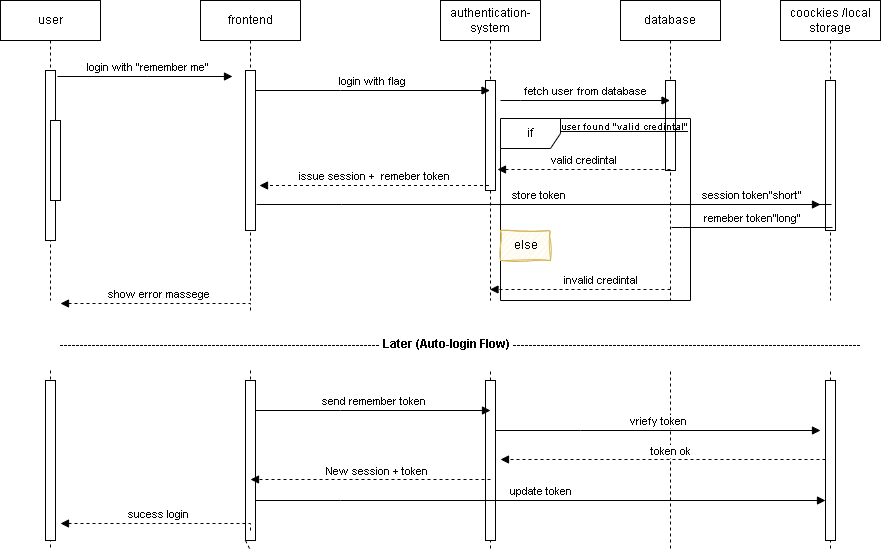

The diagram above was exported from draw.io. Its source (the exported page's mxGraphModel, read from the mxfile embedded in the PNG):
<mxGraphModel dx="1042" dy="527" grid="1" gridSize="10" guides="1" tooltips="1" connect="1" arrows="1" fold="1" page="1" pageScale="1" pageWidth="850" pageHeight="1100" math="0" shadow="0">
  <root>
    <mxCell id="0" />
    <mxCell id="1" parent="0" />
    <mxCell id="aM9ryv3xv72pqoxQDRHE-1" value="user" style="shape=umlLifeline;perimeter=lifelinePerimeter;whiteSpace=wrap;html=1;container=0;dropTarget=0;collapsible=0;recursiveResize=0;outlineConnect=0;portConstraint=eastwest;newEdgeStyle={&quot;edgeStyle&quot;:&quot;elbowEdgeStyle&quot;,&quot;elbow&quot;:&quot;vertical&quot;,&quot;curved&quot;:0,&quot;rounded&quot;:0};" parent="1" vertex="1">
      <mxGeometry x="20" y="40" width="100" height="300" as="geometry" />
    </mxCell>
    <mxCell id="aM9ryv3xv72pqoxQDRHE-2" value="" style="html=1;points=[];perimeter=orthogonalPerimeter;outlineConnect=0;targetShapes=umlLifeline;portConstraint=eastwest;newEdgeStyle={&quot;edgeStyle&quot;:&quot;elbowEdgeStyle&quot;,&quot;elbow&quot;:&quot;vertical&quot;,&quot;curved&quot;:0,&quot;rounded&quot;:0};" parent="aM9ryv3xv72pqoxQDRHE-1" vertex="1">
      <mxGeometry x="45" y="70" width="10" height="170" as="geometry" />
    </mxCell>
    <mxCell id="aM9ryv3xv72pqoxQDRHE-4" value="" style="html=1;points=[];perimeter=orthogonalPerimeter;outlineConnect=0;targetShapes=umlLifeline;portConstraint=eastwest;newEdgeStyle={&quot;edgeStyle&quot;:&quot;elbowEdgeStyle&quot;,&quot;elbow&quot;:&quot;vertical&quot;,&quot;curved&quot;:0,&quot;rounded&quot;:0};" parent="aM9ryv3xv72pqoxQDRHE-1" vertex="1">
      <mxGeometry x="50" y="120" width="10" height="80" as="geometry" />
    </mxCell>
    <mxCell id="aM9ryv3xv72pqoxQDRHE-5" value="frontend" style="shape=umlLifeline;perimeter=lifelinePerimeter;whiteSpace=wrap;html=1;container=0;dropTarget=0;collapsible=0;recursiveResize=0;outlineConnect=0;portConstraint=eastwest;newEdgeStyle={&quot;edgeStyle&quot;:&quot;elbowEdgeStyle&quot;,&quot;elbow&quot;:&quot;vertical&quot;,&quot;curved&quot;:0,&quot;rounded&quot;:0};" parent="1" vertex="1">
      <mxGeometry x="220" y="40" width="100" height="300" as="geometry" />
    </mxCell>
    <mxCell id="aM9ryv3xv72pqoxQDRHE-6" value="" style="html=1;points=[];perimeter=orthogonalPerimeter;outlineConnect=0;targetShapes=umlLifeline;portConstraint=eastwest;newEdgeStyle={&quot;edgeStyle&quot;:&quot;elbowEdgeStyle&quot;,&quot;elbow&quot;:&quot;vertical&quot;,&quot;curved&quot;:0,&quot;rounded&quot;:0};" parent="aM9ryv3xv72pqoxQDRHE-5" vertex="1">
      <mxGeometry x="45" y="70" width="10" height="160" as="geometry" />
    </mxCell>
    <mxCell id="aM9ryv3xv72pqoxQDRHE-7" value="login with &quot;remember me&quot;" style="html=1;verticalAlign=bottom;endArrow=block;edgeStyle=elbowEdgeStyle;elbow=horizontal;curved=0;rounded=0;" parent="1" edge="1">
      <mxGeometry x="0.0286" relative="1" as="geometry">
        <mxPoint x="77" y="116" as="sourcePoint" />
        <Array as="points">
          <mxPoint x="167" y="116" />
        </Array>
        <mxPoint x="252" y="116" as="targetPoint" />
        <mxPoint as="offset" />
      </mxGeometry>
    </mxCell>
    <mxCell id="GLm22Hmm1IOUMf9ykwng-1" value="authentication-system" style="shape=umlLifeline;perimeter=lifelinePerimeter;whiteSpace=wrap;html=1;container=0;dropTarget=0;collapsible=0;recursiveResize=0;outlineConnect=0;portConstraint=eastwest;newEdgeStyle={&quot;edgeStyle&quot;:&quot;elbowEdgeStyle&quot;,&quot;elbow&quot;:&quot;vertical&quot;,&quot;curved&quot;:0,&quot;rounded&quot;:0};" parent="1" vertex="1">
      <mxGeometry x="460" y="40" width="100" height="300" as="geometry" />
    </mxCell>
    <mxCell id="GLm22Hmm1IOUMf9ykwng-2" value="" style="html=1;points=[];perimeter=orthogonalPerimeter;outlineConnect=0;targetShapes=umlLifeline;portConstraint=eastwest;newEdgeStyle={&quot;edgeStyle&quot;:&quot;elbowEdgeStyle&quot;,&quot;elbow&quot;:&quot;vertical&quot;,&quot;curved&quot;:0,&quot;rounded&quot;:0};" parent="GLm22Hmm1IOUMf9ykwng-1" vertex="1">
      <mxGeometry x="45" y="80" width="10" height="110" as="geometry" />
    </mxCell>
    <mxCell id="GLm22Hmm1IOUMf9ykwng-3" value="" style="shape=image;verticalLabelPosition=bottom;labelBackgroundColor=default;verticalAlign=top;aspect=fixed;imageAspect=0;image=data:image/gif,(base64 omitted: 120 chars);" parent="1" vertex="1">
      <mxGeometry x="500" y="40" width="48" height="48" as="geometry" />
    </mxCell>
    <mxCell id="5D4_8sjrb5Covw5xEWOr-29" value="coockies /local storage" style="shape=umlLifeline;perimeter=lifelinePerimeter;whiteSpace=wrap;html=1;container=0;dropTarget=0;collapsible=0;recursiveResize=0;outlineConnect=0;portConstraint=eastwest;newEdgeStyle={&quot;edgeStyle&quot;:&quot;elbowEdgeStyle&quot;,&quot;elbow&quot;:&quot;vertical&quot;,&quot;curved&quot;:0,&quot;rounded&quot;:0};" vertex="1" parent="1">
      <mxGeometry x="800" y="40" width="100" height="300" as="geometry" />
    </mxCell>
    <mxCell id="5D4_8sjrb5Covw5xEWOr-30" value="" style="html=1;points=[];perimeter=orthogonalPerimeter;outlineConnect=0;targetShapes=umlLifeline;portConstraint=eastwest;newEdgeStyle={&quot;edgeStyle&quot;:&quot;elbowEdgeStyle&quot;,&quot;elbow&quot;:&quot;vertical&quot;,&quot;curved&quot;:0,&quot;rounded&quot;:0};" vertex="1" parent="5D4_8sjrb5Covw5xEWOr-29">
      <mxGeometry x="45" y="80" width="10" height="150" as="geometry" />
    </mxCell>
    <mxCell id="GLm22Hmm1IOUMf9ykwng-4" value="database" style="shape=umlLifeline;perimeter=lifelinePerimeter;whiteSpace=wrap;html=1;container=0;dropTarget=0;collapsible=0;recursiveResize=0;outlineConnect=0;portConstraint=eastwest;newEdgeStyle={&quot;edgeStyle&quot;:&quot;elbowEdgeStyle&quot;,&quot;elbow&quot;:&quot;vertical&quot;,&quot;curved&quot;:0,&quot;rounded&quot;:0};" parent="1" vertex="1">
      <mxGeometry x="640" y="40" width="100" height="300" as="geometry" />
    </mxCell>
    <mxCell id="GLm22Hmm1IOUMf9ykwng-5" value="" style="html=1;points=[];perimeter=orthogonalPerimeter;outlineConnect=0;targetShapes=umlLifeline;portConstraint=eastwest;newEdgeStyle={&quot;edgeStyle&quot;:&quot;elbowEdgeStyle&quot;,&quot;elbow&quot;:&quot;vertical&quot;,&quot;curved&quot;:0,&quot;rounded&quot;:0};" parent="GLm22Hmm1IOUMf9ykwng-4" vertex="1">
      <mxGeometry x="45" y="80" width="10" height="90" as="geometry" />
    </mxCell>
    <mxCell id="GLm22Hmm1IOUMf9ykwng-11" value="show error massege" style="html=1;verticalAlign=bottom;endArrow=block;edgeStyle=elbowEdgeStyle;elbow=vertical;curved=0;rounded=0;dashed=1;" parent="1" edge="1">
      <mxGeometry relative="1" as="geometry">
        <mxPoint x="270" y="350" as="sourcePoint" />
        <Array as="points">
          <mxPoint x="213" y="343" />
        </Array>
        <mxPoint x="80" y="343" as="targetPoint" />
      </mxGeometry>
    </mxCell>
    <mxCell id="5D4_8sjrb5Covw5xEWOr-3" value="login with flag" style="html=1;verticalAlign=bottom;endArrow=block;edgeStyle=elbowEdgeStyle;elbow=horizontal;curved=0;rounded=0;" edge="1" parent="1" target="GLm22Hmm1IOUMf9ykwng-1">
      <mxGeometry relative="1" as="geometry">
        <mxPoint x="275" y="130" as="sourcePoint" />
        <Array as="points">
          <mxPoint x="360" y="130" />
        </Array>
        <mxPoint x="445" y="130" as="targetPoint" />
        <mxPoint as="offset" />
      </mxGeometry>
    </mxCell>
    <mxCell id="5D4_8sjrb5Covw5xEWOr-24" value="fetch user from database" style="html=1;verticalAlign=bottom;endArrow=block;edgeStyle=elbowEdgeStyle;elbow=vertical;curved=0;rounded=0;" edge="1" parent="1" target="GLm22Hmm1IOUMf9ykwng-4">
      <mxGeometry x="0.0029" relative="1" as="geometry">
        <mxPoint x="520" y="140" as="sourcePoint" />
        <Array as="points">
          <mxPoint x="540" y="140" />
        </Array>
        <mxPoint x="625" y="140" as="targetPoint" />
        <mxPoint as="offset" />
      </mxGeometry>
    </mxCell>
    <mxCell id="5D4_8sjrb5Covw5xEWOr-28" value="issue session +&amp;nbsp; remeber token" style="html=1;verticalAlign=bottom;endArrow=block;edgeStyle=elbowEdgeStyle;elbow=vertical;curved=0;rounded=0;dashed=1;" edge="1" parent="1">
      <mxGeometry relative="1" as="geometry">
        <mxPoint x="508.4999999999999" y="225" as="sourcePoint" />
        <Array as="points">
          <mxPoint x="392" y="225" />
        </Array>
        <mxPoint x="279" y="225" as="targetPoint" />
      </mxGeometry>
    </mxCell>
    <mxCell id="5D4_8sjrb5Covw5xEWOr-32" value="&lt;font style=&quot;font-size: 10px;&quot;&gt;user found &quot;valid credintal&quot;&lt;/font&gt;" style="text;html=1;align=center;verticalAlign=middle;resizable=0;points=[];autosize=1;strokeColor=none;fillColor=none;fontStyle=4" vertex="1" parent="1">
      <mxGeometry x="569" y="151" width="150" height="30" as="geometry" />
    </mxCell>
    <mxCell id="5D4_8sjrb5Covw5xEWOr-33" value="valid credintal" style="html=1;verticalAlign=bottom;endArrow=block;edgeStyle=elbowEdgeStyle;elbow=vertical;curved=0;rounded=0;dashed=1;" edge="1" parent="1">
      <mxGeometry relative="1" as="geometry">
        <mxPoint x="690" y="209" as="sourcePoint" />
        <Array as="points">
          <mxPoint x="640" y="209" />
        </Array>
        <mxPoint x="517" y="209" as="targetPoint" />
      </mxGeometry>
    </mxCell>
    <mxCell id="5D4_8sjrb5Covw5xEWOr-38" value="if" style="shape=umlFrame;whiteSpace=wrap;html=1;pointerEvents=0;" vertex="1" parent="1">
      <mxGeometry x="520" y="158" width="190" height="182" as="geometry" />
    </mxCell>
    <mxCell id="5D4_8sjrb5Covw5xEWOr-39" value="else" style="text;html=1;align=center;verticalAlign=middle;resizable=0;points=[];autosize=1;fillColor=#fff2cc;strokeColor=#d6b656;rounded=0;shadow=0;sketch=1;curveFitting=1;jiggle=2;perimeterSpacing=0;imageWidth=20;imageHeight=15;" vertex="1" parent="1">
      <mxGeometry x="520" y="270" width="50" height="30" as="geometry" />
    </mxCell>
    <mxCell id="5D4_8sjrb5Covw5xEWOr-40" value="invalid credintal" style="html=1;verticalAlign=bottom;endArrow=block;edgeStyle=elbowEdgeStyle;elbow=vertical;curved=0;rounded=0;dashed=1;" edge="1" parent="1" target="GLm22Hmm1IOUMf9ykwng-1">
      <mxGeometry x="-0.2233" relative="1" as="geometry">
        <mxPoint x="690" y="329" as="sourcePoint" />
        <Array as="points">
          <mxPoint x="640" y="329" />
        </Array>
        <mxPoint x="269.875" y="328.9999999999999" as="targetPoint" />
        <mxPoint as="offset" />
      </mxGeometry>
    </mxCell>
    <mxCell id="5D4_8sjrb5Covw5xEWOr-42" value="store token" style="html=1;verticalAlign=bottom;endArrow=block;edgeStyle=elbowEdgeStyle;elbow=horizontal;curved=0;rounded=0;" edge="1" parent="1">
      <mxGeometry relative="1" as="geometry">
        <mxPoint x="276" y="244" as="sourcePoint" />
        <Array as="points">
          <mxPoint x="361" y="244" />
        </Array>
        <mxPoint x="840" y="244" as="targetPoint" />
        <mxPoint as="offset" />
      </mxGeometry>
    </mxCell>
    <mxCell id="5D4_8sjrb5Covw5xEWOr-43" value="session token&quot;short&quot;" style="html=1;verticalAlign=bottom;endArrow=none;edgeStyle=elbowEdgeStyle;elbow=horizontal;curved=0;rounded=0;startFill=0;" edge="1" parent="1" source="GLm22Hmm1IOUMf9ykwng-4">
      <mxGeometry relative="1" as="geometry">
        <mxPoint x="616" y="244" as="sourcePoint" />
        <Array as="points">
          <mxPoint x="701" y="244" />
        </Array>
        <mxPoint x="851" y="244" as="targetPoint" />
        <mxPoint as="offset" />
      </mxGeometry>
    </mxCell>
    <mxCell id="5D4_8sjrb5Covw5xEWOr-44" value="remeber token&quot;long&quot;" style="html=1;verticalAlign=bottom;endArrow=none;edgeStyle=elbowEdgeStyle;elbow=horizontal;curved=0;rounded=0;startFill=0;" edge="1" parent="1">
      <mxGeometry relative="1" as="geometry">
        <mxPoint x="691" y="267" as="sourcePoint" />
        <Array as="points">
          <mxPoint x="702" y="267" />
        </Array>
        <mxPoint x="852" y="267" as="targetPoint" />
        <mxPoint as="offset" />
      </mxGeometry>
    </mxCell>
    <mxCell id="5D4_8sjrb5Covw5xEWOr-45" value="-------------------------------------------------------------------------------- Later (Auto-login Flow) ---------------------------------------------------------------------------------------" style="text;whiteSpace=wrap;align=center;fontStyle=1" vertex="1" parent="1">
      <mxGeometry x="70" y="370" width="820" height="40" as="geometry" />
    </mxCell>
    <mxCell id="5D4_8sjrb5Covw5xEWOr-49" value="" style="endArrow=none;dashed=1;html=1;rounded=0;exitX=0;exitY=1;exitDx=0;exitDy=0;" edge="1" parent="1" source="5D4_8sjrb5Covw5xEWOr-45">
      <mxGeometry width="50" height="50" relative="1" as="geometry">
        <mxPoint x="480" y="470" as="sourcePoint" />
        <mxPoint x="70" y="590" as="targetPoint" />
      </mxGeometry>
    </mxCell>
    <mxCell id="5D4_8sjrb5Covw5xEWOr-50" value="" style="endArrow=none;dashed=1;html=1;rounded=0;exitX=0;exitY=1;exitDx=0;exitDy=0;" edge="1" parent="1" source="5D4_8sjrb5Covw5xEWOr-58">
      <mxGeometry width="50" height="50" relative="1" as="geometry">
        <mxPoint x="270" y="410" as="sourcePoint" />
        <mxPoint x="270" y="590" as="targetPoint" />
      </mxGeometry>
    </mxCell>
    <mxCell id="5D4_8sjrb5Covw5xEWOr-51" value="" style="endArrow=none;dashed=1;html=1;rounded=0;exitX=0;exitY=1;exitDx=0;exitDy=0;" edge="1" parent="1">
      <mxGeometry width="50" height="50" relative="1" as="geometry">
        <mxPoint x="510" y="411" as="sourcePoint" />
        <mxPoint x="510" y="591" as="targetPoint" />
      </mxGeometry>
    </mxCell>
    <mxCell id="5D4_8sjrb5Covw5xEWOr-52" value="" style="endArrow=none;dashed=1;html=1;rounded=0;exitX=0;exitY=1;exitDx=0;exitDy=0;" edge="1" parent="1">
      <mxGeometry width="50" height="50" relative="1" as="geometry">
        <mxPoint x="690" y="411" as="sourcePoint" />
        <mxPoint x="690" y="591" as="targetPoint" />
      </mxGeometry>
    </mxCell>
    <mxCell id="5D4_8sjrb5Covw5xEWOr-53" value="" style="endArrow=none;dashed=1;html=1;rounded=0;exitX=0;exitY=1;exitDx=0;exitDy=0;" edge="1" parent="1">
      <mxGeometry width="50" height="50" relative="1" as="geometry">
        <mxPoint x="850" y="411" as="sourcePoint" />
        <mxPoint x="850" y="591" as="targetPoint" />
      </mxGeometry>
    </mxCell>
    <mxCell id="5D4_8sjrb5Covw5xEWOr-59" value="" style="endArrow=none;dashed=1;html=1;rounded=0;exitX=0;exitY=1;exitDx=0;exitDy=0;" edge="1" parent="1" target="5D4_8sjrb5Covw5xEWOr-58">
      <mxGeometry width="50" height="50" relative="1" as="geometry">
        <mxPoint x="270" y="410" as="sourcePoint" />
        <mxPoint x="270" y="590" as="targetPoint" />
      </mxGeometry>
    </mxCell>
    <mxCell id="5D4_8sjrb5Covw5xEWOr-58" value="" style="html=1;points=[];perimeter=orthogonalPerimeter;outlineConnect=0;targetShapes=umlLifeline;portConstraint=eastwest;newEdgeStyle={&quot;edgeStyle&quot;:&quot;elbowEdgeStyle&quot;,&quot;elbow&quot;:&quot;vertical&quot;,&quot;curved&quot;:0,&quot;rounded&quot;:0};" vertex="1" parent="1">
      <mxGeometry x="265" y="420" width="10" height="160" as="geometry" />
    </mxCell>
    <mxCell id="5D4_8sjrb5Covw5xEWOr-60" value="" style="html=1;points=[];perimeter=orthogonalPerimeter;outlineConnect=0;targetShapes=umlLifeline;portConstraint=eastwest;newEdgeStyle={&quot;edgeStyle&quot;:&quot;elbowEdgeStyle&quot;,&quot;elbow&quot;:&quot;vertical&quot;,&quot;curved&quot;:0,&quot;rounded&quot;:0};" vertex="1" parent="1">
      <mxGeometry x="65" y="420" width="10" height="160" as="geometry" />
    </mxCell>
    <mxCell id="5D4_8sjrb5Covw5xEWOr-61" value="" style="html=1;points=[];perimeter=orthogonalPerimeter;outlineConnect=0;targetShapes=umlLifeline;portConstraint=eastwest;newEdgeStyle={&quot;edgeStyle&quot;:&quot;elbowEdgeStyle&quot;,&quot;elbow&quot;:&quot;vertical&quot;,&quot;curved&quot;:0,&quot;rounded&quot;:0};" vertex="1" parent="1">
      <mxGeometry x="505" y="420" width="10" height="160" as="geometry" />
    </mxCell>
    <mxCell id="5D4_8sjrb5Covw5xEWOr-63" value="" style="html=1;points=[];perimeter=orthogonalPerimeter;outlineConnect=0;targetShapes=umlLifeline;portConstraint=eastwest;newEdgeStyle={&quot;edgeStyle&quot;:&quot;elbowEdgeStyle&quot;,&quot;elbow&quot;:&quot;vertical&quot;,&quot;curved&quot;:0,&quot;rounded&quot;:0};" vertex="1" parent="1">
      <mxGeometry x="845" y="420" width="10" height="160" as="geometry" />
    </mxCell>
    <mxCell id="5D4_8sjrb5Covw5xEWOr-64" value="send remember token" style="html=1;verticalAlign=bottom;endArrow=block;edgeStyle=elbowEdgeStyle;elbow=horizontal;curved=0;rounded=0;" edge="1" parent="1">
      <mxGeometry relative="1" as="geometry">
        <mxPoint x="275" y="450" as="sourcePoint" />
        <Array as="points">
          <mxPoint x="360" y="450" />
        </Array>
        <mxPoint x="510" y="450" as="targetPoint" />
        <mxPoint as="offset" />
      </mxGeometry>
    </mxCell>
    <mxCell id="5D4_8sjrb5Covw5xEWOr-65" value="vriefy token" style="html=1;verticalAlign=bottom;endArrow=block;edgeStyle=elbowEdgeStyle;elbow=horizontal;curved=0;rounded=0;" edge="1" parent="1">
      <mxGeometry relative="1" as="geometry">
        <mxPoint x="515" y="470" as="sourcePoint" />
        <Array as="points">
          <mxPoint x="600" y="470" />
        </Array>
        <mxPoint x="840" y="470" as="targetPoint" />
        <mxPoint as="offset" />
      </mxGeometry>
    </mxCell>
    <mxCell id="5D4_8sjrb5Covw5xEWOr-66" value="token ok" style="html=1;verticalAlign=bottom;endArrow=block;edgeStyle=elbowEdgeStyle;elbow=vertical;curved=0;rounded=0;dashed=1;" edge="1" parent="1" source="5D4_8sjrb5Covw5xEWOr-63">
      <mxGeometry x="-0.0462" y="1" relative="1" as="geometry">
        <mxPoint x="680" y="499" as="sourcePoint" />
        <Array as="points">
          <mxPoint x="630" y="499" />
        </Array>
        <mxPoint x="520" y="499" as="targetPoint" />
        <mxPoint as="offset" />
      </mxGeometry>
    </mxCell>
    <mxCell id="5D4_8sjrb5Covw5xEWOr-67" value="New session + token" style="html=1;verticalAlign=bottom;endArrow=block;edgeStyle=elbowEdgeStyle;elbow=vertical;curved=0;rounded=0;dashed=1;" edge="1" parent="1">
      <mxGeometry x="-0.0462" y="1" relative="1" as="geometry">
        <mxPoint x="510" y="519" as="sourcePoint" />
        <Array as="points">
          <mxPoint x="380" y="519" />
        </Array>
        <mxPoint x="270" y="519" as="targetPoint" />
        <mxPoint as="offset" />
      </mxGeometry>
    </mxCell>
    <mxCell id="5D4_8sjrb5Covw5xEWOr-68" value="update token" style="html=1;verticalAlign=bottom;endArrow=block;edgeStyle=elbowEdgeStyle;elbow=horizontal;curved=0;rounded=0;" edge="1" parent="1" target="5D4_8sjrb5Covw5xEWOr-63">
      <mxGeometry relative="1" as="geometry">
        <mxPoint x="275" y="540" as="sourcePoint" />
        <Array as="points">
          <mxPoint x="360" y="540" />
        </Array>
        <mxPoint x="510" y="540" as="targetPoint" />
        <mxPoint as="offset" />
      </mxGeometry>
    </mxCell>
    <mxCell id="5D4_8sjrb5Covw5xEWOr-69" value="sucess login" style="html=1;verticalAlign=bottom;endArrow=block;edgeStyle=elbowEdgeStyle;elbow=vertical;curved=0;rounded=0;dashed=1;" edge="1" parent="1">
      <mxGeometry relative="1" as="geometry">
        <mxPoint x="270" y="570" as="sourcePoint" />
        <Array as="points">
          <mxPoint x="213" y="563" />
        </Array>
        <mxPoint x="80" y="563" as="targetPoint" />
      </mxGeometry>
    </mxCell>
  </root>
</mxGraphModel>